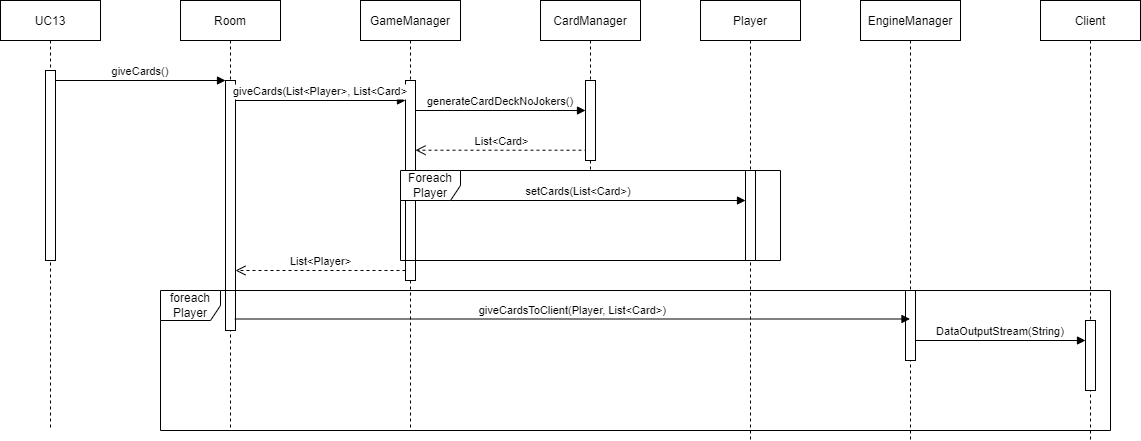

The diagram above was exported from draw.io. Its source (the exported page's mxGraphModel, read from the mxfile embedded in the PNG):
<mxGraphModel dx="1250" dy="684" grid="1" gridSize="10" guides="1" tooltips="1" connect="1" arrows="1" fold="1" page="1" pageScale="1" pageWidth="1654" pageHeight="1169" math="0" shadow="0">
  <root>
    <mxCell id="0" />
    <mxCell id="1" parent="0" />
    <mxCell id="kNxEURbaX8xlrojr0c45-35" value="setCards(List&lt;Card&gt;)" style="verticalAlign=bottom;endArrow=block;shadow=0;strokeWidth=1;" parent="1" target="kNxEURbaX8xlrojr0c45-33" edge="1">
      <mxGeometry relative="1" as="geometry">
        <mxPoint x="530" y="280" as="sourcePoint" />
        <mxPoint x="750" y="270.00000000000034" as="targetPoint" />
      </mxGeometry>
    </mxCell>
    <mxCell id="kNxEURbaX8xlrojr0c45-1" value="UC13" style="shape=umlLifeline;perimeter=lifelinePerimeter;container=1;collapsible=0;recursiveResize=0;rounded=0;shadow=0;strokeWidth=1;" parent="1" vertex="1">
      <mxGeometry x="120" y="80" width="100" height="430" as="geometry" />
    </mxCell>
    <mxCell id="kNxEURbaX8xlrojr0c45-2" value="" style="points=[];perimeter=orthogonalPerimeter;rounded=0;shadow=0;strokeWidth=1;" parent="kNxEURbaX8xlrojr0c45-1" vertex="1">
      <mxGeometry x="45" y="70" width="10" height="190" as="geometry" />
    </mxCell>
    <mxCell id="kNxEURbaX8xlrojr0c45-3" value="Room" style="shape=umlLifeline;perimeter=lifelinePerimeter;container=1;collapsible=0;recursiveResize=0;rounded=0;shadow=0;strokeWidth=1;" parent="1" vertex="1">
      <mxGeometry x="300" y="80" width="100" height="430" as="geometry" />
    </mxCell>
    <mxCell id="kNxEURbaX8xlrojr0c45-4" value="" style="points=[];perimeter=orthogonalPerimeter;rounded=0;shadow=0;strokeWidth=1;" parent="kNxEURbaX8xlrojr0c45-3" vertex="1">
      <mxGeometry x="45" y="80" width="10" height="250" as="geometry" />
    </mxCell>
    <mxCell id="kNxEURbaX8xlrojr0c45-6" value="giveCards()" style="verticalAlign=bottom;endArrow=block;entryX=0;entryY=0;shadow=0;strokeWidth=1;" parent="1" source="kNxEURbaX8xlrojr0c45-2" target="kNxEURbaX8xlrojr0c45-4" edge="1">
      <mxGeometry relative="1" as="geometry">
        <mxPoint x="275" y="160" as="sourcePoint" />
      </mxGeometry>
    </mxCell>
    <mxCell id="kNxEURbaX8xlrojr0c45-7" value="GameManager" style="shape=umlLifeline;perimeter=lifelinePerimeter;container=1;collapsible=0;recursiveResize=0;rounded=0;shadow=0;strokeWidth=1;" parent="1" vertex="1">
      <mxGeometry x="480" y="80" width="100" height="430" as="geometry" />
    </mxCell>
    <mxCell id="kNxEURbaX8xlrojr0c45-16" value="generateCardDeckNoJokers()" style="verticalAlign=bottom;endArrow=block;entryX=0;entryY=0;shadow=0;strokeWidth=1;" parent="kNxEURbaX8xlrojr0c45-7" edge="1">
      <mxGeometry relative="1" as="geometry">
        <mxPoint x="55" y="110.00000000000011" as="sourcePoint" />
        <mxPoint x="224.99999999999977" y="110.00000000000011" as="targetPoint" />
        <mxPoint as="offset" />
      </mxGeometry>
    </mxCell>
    <mxCell id="kNxEURbaX8xlrojr0c45-17" value="List&amp;lt;Card&amp;gt;" style="html=1;verticalAlign=bottom;endArrow=open;dashed=1;endSize=8;rounded=0;" parent="kNxEURbaX8xlrojr0c45-7" edge="1">
      <mxGeometry relative="1" as="geometry">
        <mxPoint x="227" y="149.7099999999999" as="sourcePoint" />
        <mxPoint x="55" y="149.7099999999999" as="targetPoint" />
      </mxGeometry>
    </mxCell>
    <mxCell id="kNxEURbaX8xlrojr0c45-8" value="" style="points=[];perimeter=orthogonalPerimeter;rounded=0;shadow=0;strokeWidth=1;" parent="kNxEURbaX8xlrojr0c45-7" vertex="1">
      <mxGeometry x="45" y="80" width="10" height="200" as="geometry" />
    </mxCell>
    <mxCell id="kNxEURbaX8xlrojr0c45-36" value="Foreach Player" style="shape=umlFrame;whiteSpace=wrap;html=1;" parent="kNxEURbaX8xlrojr0c45-7" vertex="1">
      <mxGeometry x="40" y="170" width="380" height="90" as="geometry" />
    </mxCell>
    <mxCell id="kNxEURbaX8xlrojr0c45-28" value="foreach Player" style="shape=umlFrame;whiteSpace=wrap;html=1;" parent="kNxEURbaX8xlrojr0c45-7" vertex="1">
      <mxGeometry x="-200" y="290" width="950" height="140" as="geometry" />
    </mxCell>
    <mxCell id="kNxEURbaX8xlrojr0c45-13" value="List&amp;lt;Player&amp;gt;" style="html=1;verticalAlign=bottom;endArrow=open;dashed=1;endSize=8;rounded=0;" parent="1" source="kNxEURbaX8xlrojr0c45-8" target="kNxEURbaX8xlrojr0c45-4" edge="1">
      <mxGeometry relative="1" as="geometry">
        <mxPoint x="520" y="250" as="sourcePoint" />
        <mxPoint x="353" y="239.9999999999999" as="targetPoint" />
        <Array as="points">
          <mxPoint x="400" y="350" />
        </Array>
      </mxGeometry>
    </mxCell>
    <mxCell id="kNxEURbaX8xlrojr0c45-14" value="CardManager" style="shape=umlLifeline;perimeter=lifelinePerimeter;container=1;collapsible=0;recursiveResize=0;rounded=0;shadow=0;strokeWidth=1;" parent="1" vertex="1">
      <mxGeometry x="660" y="80" width="100" height="170" as="geometry" />
    </mxCell>
    <mxCell id="kNxEURbaX8xlrojr0c45-15" value="" style="points=[];perimeter=orthogonalPerimeter;rounded=0;shadow=0;strokeWidth=1;" parent="kNxEURbaX8xlrojr0c45-14" vertex="1">
      <mxGeometry x="45" y="80" width="10" height="80" as="geometry" />
    </mxCell>
    <mxCell id="kNxEURbaX8xlrojr0c45-23" value="EngineManager" style="shape=umlLifeline;perimeter=lifelinePerimeter;container=1;collapsible=0;recursiveResize=0;rounded=0;shadow=0;strokeWidth=1;" parent="1" vertex="1">
      <mxGeometry x="980" y="80" width="100" height="440" as="geometry" />
    </mxCell>
    <mxCell id="kNxEURbaX8xlrojr0c45-24" value="" style="points=[];perimeter=orthogonalPerimeter;rounded=0;shadow=0;strokeWidth=1;" parent="kNxEURbaX8xlrojr0c45-23" vertex="1">
      <mxGeometry x="45" y="290" width="10" height="70" as="geometry" />
    </mxCell>
    <mxCell id="kNxEURbaX8xlrojr0c45-12" value="giveCards(List&lt;Player&gt;, List&lt;Card&gt;" style="verticalAlign=bottom;endArrow=block;entryX=0;entryY=0;shadow=0;strokeWidth=1;" parent="1" edge="1">
      <mxGeometry relative="1" as="geometry">
        <mxPoint x="355" y="180.0000000000001" as="sourcePoint" />
        <mxPoint x="524.9999999999998" y="180.0000000000001" as="targetPoint" />
        <mxPoint as="offset" />
      </mxGeometry>
    </mxCell>
    <mxCell id="kNxEURbaX8xlrojr0c45-29" value="Client" style="shape=umlLifeline;perimeter=lifelinePerimeter;container=1;collapsible=0;recursiveResize=0;rounded=0;shadow=0;strokeWidth=1;" parent="1" vertex="1">
      <mxGeometry x="1160" y="80" width="100" height="440" as="geometry" />
    </mxCell>
    <mxCell id="kNxEURbaX8xlrojr0c45-30" value="" style="points=[];perimeter=orthogonalPerimeter;rounded=0;shadow=0;strokeWidth=1;" parent="kNxEURbaX8xlrojr0c45-29" vertex="1">
      <mxGeometry x="45" y="320" width="10" height="70" as="geometry" />
    </mxCell>
    <mxCell id="kNxEURbaX8xlrojr0c45-32" value="Player" style="shape=umlLifeline;perimeter=lifelinePerimeter;container=1;collapsible=0;recursiveResize=0;rounded=0;shadow=0;strokeWidth=1;" parent="1" vertex="1">
      <mxGeometry x="820" y="80" width="100" height="440" as="geometry" />
    </mxCell>
    <mxCell id="kNxEURbaX8xlrojr0c45-33" value="" style="points=[];perimeter=orthogonalPerimeter;rounded=0;shadow=0;strokeWidth=1;" parent="kNxEURbaX8xlrojr0c45-32" vertex="1">
      <mxGeometry x="45" y="170" width="10" height="90" as="geometry" />
    </mxCell>
    <mxCell id="kNxEURbaX8xlrojr0c45-26" value="giveCardsToClient(Player, List&lt;Card&gt;)" style="verticalAlign=bottom;endArrow=block;shadow=0;strokeWidth=1;exitX=0.931;exitY=0.954;exitDx=0;exitDy=0;exitPerimeter=0;" parent="1" source="kNxEURbaX8xlrojr0c45-4" target="kNxEURbaX8xlrojr0c45-23" edge="1">
      <mxGeometry relative="1" as="geometry">
        <mxPoint x="355" y="290.0000000000001" as="sourcePoint" />
        <mxPoint x="1020" y="360" as="targetPoint" />
      </mxGeometry>
    </mxCell>
    <mxCell id="kNxEURbaX8xlrojr0c45-31" value="DataOutputStream(String)" style="verticalAlign=bottom;endArrow=block;entryX=0;entryY=0;shadow=0;strokeWidth=1;" parent="1" edge="1">
      <mxGeometry relative="1" as="geometry">
        <mxPoint x="1035" y="420.00000000000034" as="sourcePoint" />
        <mxPoint x="1205" y="420.00000000000034" as="targetPoint" />
      </mxGeometry>
    </mxCell>
  </root>
</mxGraphModel>